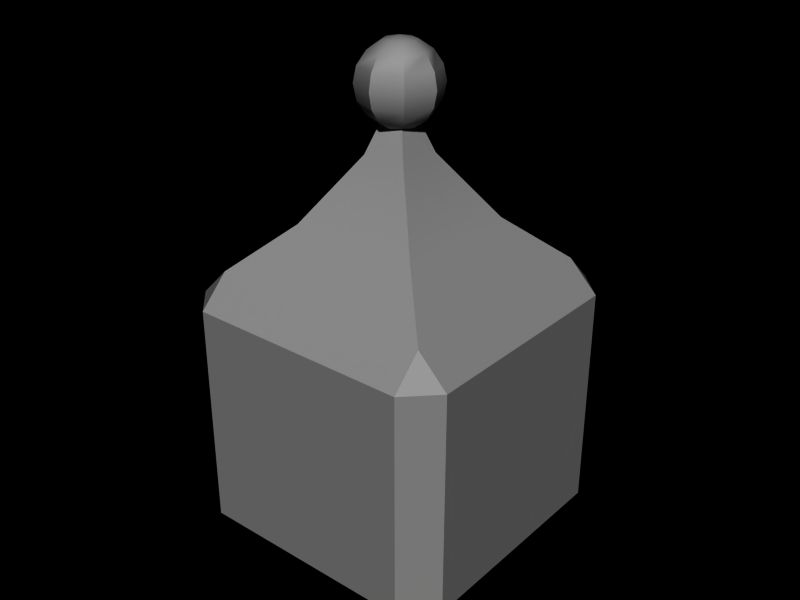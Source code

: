 # Source: model.blend  (saved by Blender 2.68.0; exported with 4.5.12 LTS)
import bpy
from mathutils import Matrix  # noqa: F401  (used for matrix-valued properties, if any)

bpy.ops.wm.read_factory_settings(use_empty=True)
scene = bpy.context.scene
scene.name = 'Scene'

# ---- collections
col_collection_1 = bpy.data.collections.new('Collection 1'); scene.collection.children.link(col_collection_1)
col_collection_2 = bpy.data.collections.new('Collection 2'); scene.collection.children.link(col_collection_2)

# ---- materials (node trees are filled in below, after node groups)
mat_matalpha = bpy.data.materials.new('MatAlpha')
mat_matalpha.alpha_threshold = 0.0
mat_matalpha.preview_render_type = 'CUBE'
mat_matalpha.diffuse_color = (0.6284, 0.6283, 0.6283, 1.0)
mat_matalpha.specular_color = (0.3187, 0.3187, 0.3187)
mat_matalpha.roughness = 0.5
mat_matalpha.line_color = (0.0, 0.0, 0.0, 0.3087)
mat_matinside = bpy.data.materials.new('MatInside')
mat_matinside.alpha_threshold = 0.0
mat_matinside.preview_render_type = 'CUBE'
mat_matinside.diffuse_color = (0.6938, 0.09433, 0.09433, 1.0)
mat_matinside.specular_color = (0.2939, 0.2939, 0.2939)
mat_matinside.roughness = 0.5
mat_matinside.line_color = (0.0, 0.0, 0.0, 0.4615)

# ---- node groups
ng_auto_smooth = bpy.data.node_groups.new('Auto Smooth', 'GeometryNodeTree')
_s = ng_auto_smooth.interface.new_socket(name='Geometry', in_out='OUTPUT', socket_type='NodeSocketGeometry')
_s = ng_auto_smooth.interface.new_socket(name='Geometry', in_out='INPUT', socket_type='NodeSocketGeometry')
_s = ng_auto_smooth.interface.new_socket(name='Angle', in_out='INPUT', socket_type='NodeSocketFloat')
_s.subtype = 'ANGLE'
_s.min_value = 0.0
_s.max_value = 3.142
ng_auto_smooth.is_modifier = True
_N = ng_auto_smooth.nodes; _L = ng_auto_smooth.links
n0 = _N.new('NodeGroupOutput'); n0.name = 'Group Output'; n0.location = (480, -100)
n1 = _N.new('NodeGroupInput'); n1.name = 'Group Input'; n1.location = (-420, -300)
n2 = _N.new('NodeGroupInput'); n2.name = 'Group Input.001'; n2.location = (-60, -100)
n3 = _N.new('GeometryNodeSetShadeSmooth'); n3.name = 'Set Shade Smooth'; n3.location = (120, -100)
n3.domain = 'EDGE'
n4 = _N.new('GeometryNodeSetShadeSmooth'); n4.name = 'Set Shade Smooth.001'; n4.location = (300, -100)
n5 = _N.new('GeometryNodeInputMeshEdgeAngle'); n5.name = 'Edge Angle'; n5.location = (-420, -220)
n6 = _N.new('GeometryNodeInputEdgeSmooth'); n6.name = 'Is Edge Smooth'; n6.location = (-60, -160)
n7 = _N.new('GeometryNodeInputShadeSmooth'); n7.name = 'Is Face Smooth'; n7.location = (-240, -340)
n8 = _N.new('FunctionNodeBooleanMath'); n8.name = 'Boolean Math'; n8.location = (-60, -220)
n9 = _N.new('FunctionNodeCompare'); n9.name = 'Compare'; n9.location = (-240, -180)
n9.operation = 'LESS_EQUAL'
_L.new(n5.outputs[0], n9.inputs[0])
_L.new(n4.outputs[0], n0.inputs[0])
_L.new(n1.outputs[1], n9.inputs[1])
_L.new(n9.outputs[0], n8.inputs[0])
_L.new(n7.outputs[0], n8.inputs[1])
_L.new(n2.outputs[0], n3.inputs[0])
_L.new(n6.outputs[0], n3.inputs[1])
_L.new(n3.outputs[0], n4.inputs[0])
_L.new(n8.outputs[0], n3.inputs[2])
n0.is_active_output = True

# ---- material node trees

# ---- world
world_world = bpy.data.worlds.new('World'); scene.world = world_world
world_world.color = (0.0, 0.0, 0.0)
world_world.use_sun_shadow = False
world_world.sun_shadow_jitter_overblur = 0.0
world_world.cycles.sampling_method = 'MANUAL'
world_world.cycles.sample_map_resolution = 256

# ---- meshes
me_sphere = bpy.data.meshes.new('Sphere')
me_sphere.from_pydata([(0.0, -4.768e-08, 0.2828), (0.1082, -4.768e-08, 0.2613), (0.2, -4.768e-08, 0.2), (0.2613, -4.768e-08, 0.1082), (0.2828, -4.768e-08, -1.236e-08), (0.2613, -4.768e-08, -0.1082), (0.2, -4.768e-08, -0.2), (0.1082, -4.768e-08, -0.2613), (0.07654, 0.07654, -0.2613), (0.1414, 0.1414, -0.2), (0.1848, 0.1848, -0.1082), (0.2, 0.2, -2.384e-08), (0.1848, 0.1848, 0.1082), (0.1414, 0.1414, 0.2), (0.07654, 0.07654, 0.2613), (-8.777e-09, 0.1082, 0.2613), (-1.686e-08, 0.2, 0.2), (-2.787e-08, 0.2613, 0.1082), (-2.035e-08, 0.2828, -2.384e-08), (-2.787e-08, 0.2613, -0.1082), (-1.686e-08, 0.2, -0.2), (-8.777e-09, 0.1082, -0.2613), (-0.07654, 0.07654, -0.2613), (-0.1414, 0.1414, -0.2), (-0.1848, 0.1848, -0.1082), (-0.2, 0.2, -2.384e-08), (-0.1848, 0.1848, 0.1082), (-0.1414, 0.1414, 0.2), (-0.07654, 0.07654, 0.2613), (-0.1082, -6.489e-08, 0.2613), (-0.2, -8.14e-08, 0.2), (-0.2613, -9.241e-08, 0.1082), (-0.2828, -9.332e-08, -2.384e-08), (-0.2613, -9.241e-08, -0.1082), (-0.2, -8.14e-08, -0.2), (-0.1082, -6.489e-08, -0.2613), (-3.02e-08, -7.788e-08, -0.2828), (-0.07654, -0.07654, -0.2613), (-0.1414, -0.1414, -0.2), (-0.1848, -0.1848, -0.1082), (-0.2, -0.2, -2.384e-08), (-0.1848, -0.1848, 0.1082), (-0.1414, -0.1414, 0.2), (-0.07654, -0.07654, 0.2613), (2.564e-08, -0.1082, 0.2613), (5.058e-08, -0.2, 0.2), (6.159e-08, -0.2613, 0.1082), (7.093e-08, -0.2828, -2.384e-08), (6.159e-08, -0.2613, -0.1082), (5.058e-08, -0.2, -0.2), (2.564e-08, -0.1082, -0.2613), (0.07654, -0.07654, -0.2613), (0.1414, -0.1414, -0.2), (0.1848, -0.1848, -0.1082), (0.2, -0.2, -2.384e-08), (0.1848, -0.1848, 0.1082), (0.1414, -0.1414, 0.2), (0.07654, -0.07654, 0.2613)], [], [(36, 8, 7), (7, 8, 9, 6), (6, 9, 10, 5), (5, 10, 11, 4), (4, 11, 12, 3), (3, 12, 13, 2), (2, 13, 14, 1), (14, 0, 1), (15, 0, 14), (13, 16, 15, 14), (12, 17, 16, 13), (11, 18, 17, 12), (10, 19, 18, 11), (9, 20, 19, 10), (8, 21, 20, 9), (36, 21, 8), (36, 22, 21), (21, 22, 23, 20), (20, 23, 24, 19), (19, 24, 25, 18), (18, 25, 26, 17), (17, 26, 27, 16), (16, 27, 28, 15), (28, 0, 15), (29, 0, 28), (27, 30, 29, 28), (26, 31, 30, 27), (25, 32, 31, 26), (24, 33, 32, 25), (23, 34, 33, 24), (22, 35, 34, 23), (36, 35, 22), (36, 37, 35), (35, 37, 38, 34), (34, 38, 39, 33), (33, 39, 40, 32), (32, 40, 41, 31), (31, 41, 42, 30), (30, 42, 43, 29), (43, 0, 29), (44, 0, 43), (42, 45, 44, 43), (41, 46, 45, 42), (40, 47, 46, 41), (39, 48, 47, 40), (38, 49, 48, 39), (37, 50, 49, 38), (36, 50, 37), (36, 51, 50), (50, 51, 52, 49), (49, 52, 53, 48), (48, 53, 54, 47), (47, 54, 55, 46), (46, 55, 56, 45), (45, 56, 57, 44), (57, 0, 44), (1, 0, 57), (56, 2, 1, 57), (55, 3, 2, 56), (54, 4, 3, 55), (53, 5, 4, 54), (52, 6, 5, 53), (51, 7, 6, 52), (36, 7, 51)])
me_sphere.polygons.foreach_set('use_smooth', [True] * 64)
me_sphere.materials.append(mat_matalpha)
me_sphere.use_remesh_preserve_volume = False
me_sphere.use_remesh_preserve_attributes = False
me_sphere.use_mirror_vertex_groups = False
me_sphere.update()
me_cube_001 = bpy.data.meshes.new('Cube.001')
me_cube_001.from_pydata([(-0.8, 0.792, 0.792), (-0.8, 0.792, -0.792), (0.8, 0.792, -0.792), (0.8, 0.792, 0.792), (0.792, -0.8, -0.792), (0.792, -0.8, 0.792), (-0.792, -0.8, 0.792), (-0.792, -0.8, -0.792)], [], [(0, 1, 7, 6), (2, 3, 5, 4), (4, 5, 6, 7), (1, 0, 3, 2), (0, 6, 5, 3), (4, 7, 1, 2)])
_uv = me_cube_001.uv_layers.new(name='UVMap')
_uv.uv.foreach_set('vector', [0.896, 0.896, 0.896, 0.104, 0.1, 0.104, 0.1, 0.896, 0.896, 0.104, 0.896, 0.896, 0.1, 0.896, 0.1, 0.104, 0.896, 0.104, 0.896, 0.896, 0.104, 0.896, 0.104, 0.104, 0.1, 0.104, 0.1, 0.896, 0.9, 0.896, 0.9, 0.104, 0.1, 0.896, 0.104, 0.1, 0.896, 0.1, 0.9, 0.896, 0.896, 0.1, 0.104, 0.1, 0.1, 0.896, 0.9, 0.896])
me_cube_001.materials.append(mat_matinside)
me_cube_001.use_remesh_preserve_volume = False
me_cube_001.use_remesh_preserve_attributes = False
me_cube_001.use_mirror_vertex_groups = False
me_cube_001.update()
me_cube = bpy.data.meshes.new('Cube')
me_cube.from_pydata([(-0.792, -0.792, -1.0), (-0.792, 0.792, -1.0), (0.792, 0.792, -1.0), (0.792, -0.792, -1.0), (0.792, 0.792, 1.0), (-0.792, 0.792, 1.0), (-0.792, -0.792, 1.0), (0.792, -0.792, 1.0), (1.0, 0.792, -0.792), (1.0, 0.792, 0.792), (1.0, -0.792, 0.792), (1.0, -0.792, -0.792), (0.792, -1.0, -0.792), (0.792, -1.0, 0.792), (-0.792, -1.0, 0.792), (-0.792, -1.0, -0.792), (-1.0, -0.792, -0.792), (-1.0, -0.792, 0.792), (-1.0, 0.792, 0.792), (-1.0, 0.792, -0.792), (-0.792, 1.0, -0.792), (-0.792, 1.0, 0.792), (0.792, 1.0, 0.792), (0.792, 1.0, -0.792), (5.96e-08, -2.98e-07, 2.2), (0.457, 0.457, 1.307), (0.457, -0.457, 1.307), (-0.457, -0.457, 1.307), (-0.457, 0.457, 1.307), (0.1568, 0.1568, 1.753), (0.1568, -0.1568, 1.753), (-0.1568, -0.1568, 1.753), (-0.1568, 0.1568, 1.753)], [], [(0, 1, 2, 3), (8, 9, 10, 11), (12, 13, 14, 15), (16, 17, 18, 19), (20, 21, 22, 23), (1, 0, 16, 19), (2, 1, 20, 23), (2, 8, 11, 3), (0, 3, 12, 15), (4, 22, 21, 5), (5, 18, 17, 6), (7, 6, 14, 13), (4, 7, 10, 9), (8, 23, 22, 9), (11, 10, 13, 12), (14, 17, 16, 15), (18, 21, 20, 19), (0, 15, 16), (1, 19, 20), (2, 23, 8), (3, 11, 12), (4, 9, 22), (5, 21, 18), (6, 17, 14), (7, 13, 10), (5, 28, 25, 4), (6, 27, 28, 5), (7, 26, 27, 6), (4, 25, 26, 7), (32, 24, 29), (28, 32, 29, 25), (31, 24, 32), (27, 31, 32, 28), (30, 24, 31), (26, 30, 31, 27), (29, 24, 30), (25, 29, 30, 26)])
me_cube.polygons.foreach_set('use_smooth', [True] * 37)
me_cube.materials.append(mat_matalpha)
me_cube.use_remesh_preserve_volume = False
me_cube.use_remesh_preserve_attributes = False
me_cube.use_mirror_vertex_groups = False
me_cube.update()

# ---- objects
ob_sphere = bpy.data.objects.new('Sphere', me_sphere)
ob_cube_001 = bpy.data.objects.new('Cube.001', me_cube_001)
ob_cube = bpy.data.objects.new('Cube', me_cube)

# ---- transforms, parenting, visibility, modifiers, constraints
ob_sphere.location = (0.0, 0.0, 1.65)
ob_sphere.scale = (0.5, 0.5, 0.5)
ob_sphere.lock_rotations_4d = False
ob_sphere.empty_display_type = 'ARROWS'
ob_sphere.color = (0.0, 0.0, 0.0, 1.0)
ob_sphere.lineart.crease_threshold = 0.0
_m = ob_sphere.modifiers.new('Auto Smooth', 'NODES')
_m.node_group = ng_auto_smooth
_gi = [s.identifier for s in ng_auto_smooth.interface.items_tree if s.item_type == 'SOCKET' and s.in_out == 'INPUT']
_m[_gi[1]] = 0.5236  # Angle
ob_cube_001.location = (0.0, 0.0, 0.55)
ob_cube_001.scale = (0.5, 0.5, 0.5)
ob_cube_001.lock_rotations_4d = False
ob_cube_001.empty_display_type = 'ARROWS'
ob_cube_001.color = (0.0, 0.0, 0.0, 1.0)
ob_cube_001.lineart.crease_threshold = 0.0
ob_cube.location = (0.0, 0.0, 0.55)
ob_cube.scale = (0.5, 0.5, 0.5)
ob_cube.lock_rotations_4d = False
ob_cube.empty_display_type = 'ARROWS'
ob_cube.color = (0.0, 0.0, 0.0, 1.0)
ob_cube.lineart.crease_threshold = 0.0
_m = ob_cube.modifiers.new('Auto Smooth', 'NODES')
_m.node_group = ng_auto_smooth
_gi = [s.identifier for s in ng_auto_smooth.interface.items_tree if s.item_type == 'SOCKET' and s.in_out == 'INPUT']
_m[_gi[1]] = 0.5236  # Angle

# ---- collection membership
col_collection_1.objects.link(ob_sphere)
col_collection_1.objects.link(ob_cube_001)
col_collection_2.objects.link(ob_cube)

# ---- scene / render settings (as saved in the file)
scene.frame_start = 1; scene.frame_end = 250; scene.frame_set(1)
scene.render.engine = 'BLENDER_EEVEE_NEXT'
scene.render.image_settings.file_format = 'JPEG'
scene.render.image_settings.color_mode = 'RGB'
scene.render.image_settings.compression = 90
scene.render.resolution_x = 800
scene.render.resolution_y = 600
scene.render.resolution_percentage = 25
scene.render.pixel_aspect_x = 100.0
scene.render.pixel_aspect_y = 100.0
scene.render.fps = 25
scene.render.dither_intensity = 0.0
scene.render.film_transparent = True
scene.render.use_compositing = False
scene.render.use_sequencer = False
scene.render.bake_margin = 2
scene.render.bake_bias = 0.0
scene.render.use_stamp_time = False
scene.render.use_stamp_date = False
scene.render.use_stamp_frame = False
scene.render.use_stamp_camera = False
scene.render.use_stamp_scene = False
scene.render.use_stamp_filename = False
scene.render.use_stamp_render_time = False
scene.render.stamp_font_size = 0
scene.cycles.use_denoising = False
scene.cycles.samples = 10
scene.cycles.sampling_pattern = 'TABULATED_SOBOL'
scene.cycles.light_sampling_threshold = 0.0
scene.cycles.use_adaptive_sampling = False
scene.cycles.use_light_tree = False
scene.cycles.blur_glossy = 0.0
scene.cycles.volume_bounces = 1
scene.cycles.pixel_filter_type = 'GAUSSIAN'
scene.cycles.sample_clamp_indirect = 0.0
scene.view_settings.view_transform = 'Raw'
bpy.context.view_layer.update()

# ---- added for rendering (the .blend has no active camera and no usable light): camera, sun
cam_auto = bpy.data.cameras.new('AutoCamera')
cam_auto.lens = 50.0
cam_auto.sensor_width = 36.0
cam_auto.clip_end = 1000.0
ob_auto_camera = bpy.data.objects.new('AutoCamera', cam_auto)
scene.collection.objects.link(ob_auto_camera)
ob_auto_camera.location = (2.07559, -2.49071, 2.58118)
ob_auto_camera.rotation_euler = (1.09748, -7.21219e-08, 0.694738)
scene.camera = ob_auto_camera
light_auto_sun = bpy.data.lights.new('AutoSun', 'SUN')
light_auto_sun.energy = 3.0
light_auto_sun.angle = 0.0523599
ob_auto_sun = bpy.data.objects.new('AutoSun', light_auto_sun)
scene.collection.objects.link(ob_auto_sun)
ob_auto_sun.rotation_euler = (0.872665, 0.174533, 0.523599)
bpy.context.view_layer.update()

